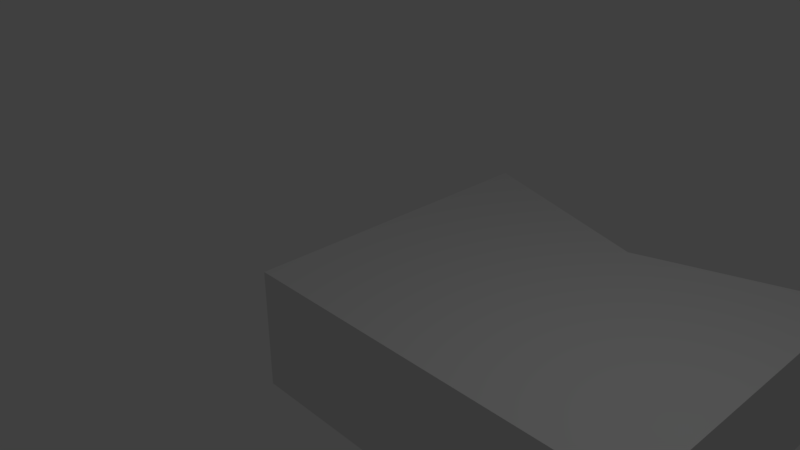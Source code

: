# Source: test.blend  (saved by Blender 2.79.0; exported with 4.5.12 LTS)
import bpy
from mathutils import Matrix  # noqa: F401  (used for matrix-valued properties, if any)

bpy.ops.wm.read_factory_settings(use_empty=True)
scene = bpy.context.scene
scene.name = 'Scene'

# ---- collections
col_collection_1 = bpy.data.collections.new('Collection 1'); scene.collection.children.link(col_collection_1)

# ---- world
world_world = bpy.data.worlds.new('World'); scene.world = world_world
world_world.color = (0.05088, 0.05088, 0.05088)
world_world.use_sun_shadow = False
world_world.sun_shadow_jitter_overblur = 0.0
world_world.cycles.sampling_method = 'MANUAL'

# ---- cameras
cam_camera = bpy.data.cameras.new('Camera')
cam_camera.clip_end = 100.0
cam_camera.lens = 35.0
cam_camera.sensor_width = 32.0
cam_camera.sensor_height = 18.0
cam_camera.ortho_scale = 7.314
cam_camera.dof.focus_distance = 0.0
cam_camera.dof.aperture_fstop = 128.0

# ---- lights
light_lamp = bpy.data.lights.new('Lamp', 'POINT')
light_lamp.transmission_factor = 0.0
light_lamp.cutoff_distance = 30.0
light_lamp.energy = 100.0
light_lamp.shadow_buffer_clip_start = 1.001
light_lamp.shadow_soft_size = 0.1
light_lamp.shadow_maximum_resolution = 0.006
light_lamp.use_absolute_resolution = True

# ---- meshes
me_cube_001 = bpy.data.meshes.new('Cube.001')
me_cube_001.from_pydata([(-1.0, -1.093, -1.0), (-1.0, -1.093, 1.0), (-1.0, 4.307, -1.0), (-1.0, 4.307, 1.0), (2.306, -1.093, -1.0), (2.306, -1.093, 1.0), (5.304, 4.307, -1.0), (5.304, 4.307, 1.0), (2.306, 3.307, 1.0), (2.306, 3.307, -1.0), (5.304, -1.093, -1.0), (5.304, -1.093, 1.0)], [], [(0, 1, 3, 2), (2, 3, 8, 9), (6, 7, 11, 10), (4, 5, 1, 0), (2, 9, 4, 0), (8, 3, 1, 5), (9, 8, 7, 6), (4, 9, 6, 10), (8, 5, 11, 7), (5, 4, 10, 11)])
me_cube_001.use_remesh_preserve_volume = False
me_cube_001.use_remesh_preserve_attributes = False
me_cube_001.use_mirror_vertex_groups = False
me_cube_001.update()

# ---- objects
ob_cube = bpy.data.objects.new('Cube', me_cube_001)
ob_lamp = bpy.data.objects.new('Lamp', light_lamp)
ob_camera = bpy.data.objects.new('Camera', cam_camera)

# ---- transforms, parenting, visibility, modifiers, constraints
ob_cube.location = (-1.01, 0.7984, -1.983)
ob_cube.lineart.crease_threshold = 0.0
ob_lamp.location = (4.076, 1.005, 5.904)
ob_lamp.rotation_euler = (0.6503, 0.05522, 1.866)
ob_lamp.lock_rotations_4d = False
ob_lamp.empty_display_type = 'ARROWS'
ob_lamp.color = (0.0, 0.0, 0.0, 0.0)
ob_lamp.lineart.crease_threshold = 0.0
ob_camera.location = (7.481, -6.508, 5.344)
ob_camera.rotation_euler = (1.109, 0.0, 0.8149)
ob_camera.lock_rotations_4d = False
ob_camera.empty_display_type = 'ARROWS'
ob_camera.color = (0.0, 0.0, 0.0, 0.0)
ob_camera.display_type = 'WIRE'
ob_camera.lineart.crease_threshold = 0.0

# ---- collection membership
col_collection_1.objects.link(ob_cube)
col_collection_1.objects.link(ob_lamp)
col_collection_1.objects.link(ob_camera)

# ---- scene / render settings (as saved in the file)
scene.camera = ob_camera
scene.frame_start = 1; scene.frame_end = 250; scene.frame_set(1)
scene.render.engine = 'BLENDER_EEVEE_NEXT'
scene.render.resolution_percentage = 50
scene.render.dither_intensity = 0.0
scene.cycles.use_denoising = False
scene.cycles.samples = 128
scene.cycles.sampling_pattern = 'TABULATED_SOBOL'
scene.cycles.use_adaptive_sampling = False
scene.cycles.use_light_tree = False
scene.cycles.blur_glossy = 0.0
scene.cycles.sample_clamp_indirect = 0.0
scene.view_settings.view_transform = 'Standard'
bpy.context.view_layer.update()
